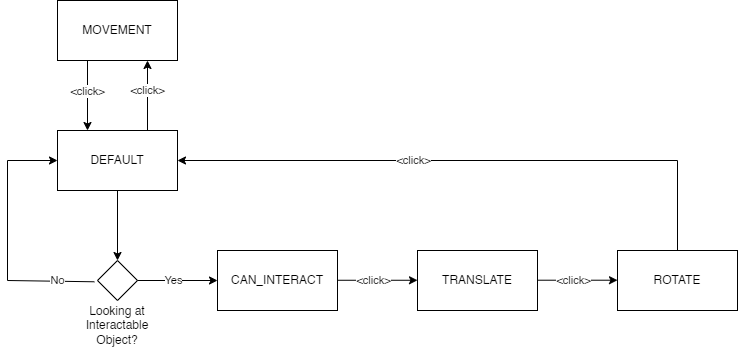

The diagram above was exported from draw.io. Its source (the exported page's mxGraphModel, read from the mxfile embedded in the PNG):
<mxGraphModel dx="1816" dy="1718" grid="1" gridSize="10" guides="1" tooltips="1" connect="1" arrows="1" fold="1" page="1" pageScale="1" pageWidth="827" pageHeight="1169" math="0" shadow="0">
  <root>
    <mxCell id="0" />
    <mxCell id="1" parent="0" />
    <mxCell id="1VtxKWJ8jkAdiA5AURod-1" value="DEFAULT" style="rounded=0;whiteSpace=wrap;html=1;" vertex="1" parent="1">
      <mxGeometry x="40" y="40" width="120" height="60" as="geometry" />
    </mxCell>
    <mxCell id="1VtxKWJ8jkAdiA5AURod-3" value="MOVEMENT" style="rounded=0;whiteSpace=wrap;html=1;" vertex="1" parent="1">
      <mxGeometry x="40" y="-90" width="120" height="60" as="geometry" />
    </mxCell>
    <mxCell id="1VtxKWJ8jkAdiA5AURod-4" value="" style="endArrow=classic;html=1;rounded=0;exitX=0.5;exitY=1;exitDx=0;exitDy=0;" edge="1" parent="1" source="1VtxKWJ8jkAdiA5AURod-1">
      <mxGeometry width="50" height="50" relative="1" as="geometry">
        <mxPoint x="170" y="80" as="sourcePoint" />
        <mxPoint x="100" y="170" as="targetPoint" />
      </mxGeometry>
    </mxCell>
    <mxCell id="1VtxKWJ8jkAdiA5AURod-5" value="" style="rhombus;whiteSpace=wrap;html=1;" vertex="1" parent="1">
      <mxGeometry x="80" y="170" width="40" height="40" as="geometry" />
    </mxCell>
    <mxCell id="1VtxKWJ8jkAdiA5AURod-6" value="Looking at Interactable Object?" style="text;html=1;strokeColor=none;fillColor=none;align=center;verticalAlign=middle;whiteSpace=wrap;rounded=0;" vertex="1" parent="1">
      <mxGeometry x="50" y="220" width="100" height="30" as="geometry" />
    </mxCell>
    <mxCell id="1VtxKWJ8jkAdiA5AURod-7" value="" style="endArrow=classic;html=1;rounded=0;exitX=1;exitY=0.5;exitDx=0;exitDy=0;" edge="1" parent="1" source="1VtxKWJ8jkAdiA5AURod-5">
      <mxGeometry width="50" height="50" relative="1" as="geometry">
        <mxPoint x="140" y="190" as="sourcePoint" />
        <mxPoint x="200" y="190" as="targetPoint" />
      </mxGeometry>
    </mxCell>
    <mxCell id="1VtxKWJ8jkAdiA5AURod-8" value="Yes" style="edgeLabel;html=1;align=center;verticalAlign=middle;resizable=0;points=[];" vertex="1" connectable="0" parent="1VtxKWJ8jkAdiA5AURod-7">
      <mxGeometry x="-0.1032" relative="1" as="geometry">
        <mxPoint as="offset" />
      </mxGeometry>
    </mxCell>
    <mxCell id="1VtxKWJ8jkAdiA5AURod-9" value="No" style="endArrow=classic;html=1;rounded=0;exitX=-0.079;exitY=0.532;exitDx=0;exitDy=0;exitPerimeter=0;entryX=0;entryY=0.5;entryDx=0;entryDy=0;" edge="1" parent="1" source="1VtxKWJ8jkAdiA5AURod-5" target="1VtxKWJ8jkAdiA5AURod-1">
      <mxGeometry x="-0.713" y="-1" width="50" height="50" relative="1" as="geometry">
        <mxPoint x="110" y="110" as="sourcePoint" />
        <mxPoint x="30" y="190" as="targetPoint" />
        <Array as="points">
          <mxPoint x="-10" y="190" />
          <mxPoint x="-10" y="70" />
        </Array>
        <mxPoint as="offset" />
      </mxGeometry>
    </mxCell>
    <mxCell id="1VtxKWJ8jkAdiA5AURod-14" value="CAN_INTERACT" style="rounded=0;whiteSpace=wrap;html=1;" vertex="1" parent="1">
      <mxGeometry x="200" y="160" width="120" height="60" as="geometry" />
    </mxCell>
    <mxCell id="1VtxKWJ8jkAdiA5AURod-17" value="TRANSLATE" style="rounded=0;whiteSpace=wrap;html=1;" vertex="1" parent="1">
      <mxGeometry x="400" y="160" width="120" height="60" as="geometry" />
    </mxCell>
    <mxCell id="1VtxKWJ8jkAdiA5AURod-18" value="" style="endArrow=classic;html=1;rounded=0;exitX=1;exitY=0.5;exitDx=0;exitDy=0;" edge="1" parent="1">
      <mxGeometry width="50" height="50" relative="1" as="geometry">
        <mxPoint x="320" y="189.76" as="sourcePoint" />
        <mxPoint x="400" y="189.76" as="targetPoint" />
      </mxGeometry>
    </mxCell>
    <mxCell id="1VtxKWJ8jkAdiA5AURod-19" value="&amp;lt;click&amp;gt;" style="edgeLabel;html=1;align=center;verticalAlign=middle;resizable=0;points=[];" vertex="1" connectable="0" parent="1VtxKWJ8jkAdiA5AURod-18">
      <mxGeometry x="-0.1032" relative="1" as="geometry">
        <mxPoint as="offset" />
      </mxGeometry>
    </mxCell>
    <mxCell id="1VtxKWJ8jkAdiA5AURod-20" value="" style="endArrow=classic;html=1;rounded=0;entryX=1;entryY=0.5;entryDx=0;entryDy=0;exitX=0.5;exitY=0;exitDx=0;exitDy=0;" edge="1" parent="1" source="1VtxKWJ8jkAdiA5AURod-22" target="1VtxKWJ8jkAdiA5AURod-1">
      <mxGeometry width="50" height="50" relative="1" as="geometry">
        <mxPoint x="460" y="160" as="sourcePoint" />
        <mxPoint x="510" y="110" as="targetPoint" />
        <Array as="points">
          <mxPoint x="660" y="70" />
        </Array>
      </mxGeometry>
    </mxCell>
    <mxCell id="1VtxKWJ8jkAdiA5AURod-21" value="&amp;lt;click&amp;gt;" style="edgeLabel;html=1;align=center;verticalAlign=middle;resizable=0;points=[];" vertex="1" connectable="0" parent="1VtxKWJ8jkAdiA5AURod-20">
      <mxGeometry x="0.138" y="2" relative="1" as="geometry">
        <mxPoint x="-18" y="-2" as="offset" />
      </mxGeometry>
    </mxCell>
    <mxCell id="1VtxKWJ8jkAdiA5AURod-22" value="ROTATE" style="rounded=0;whiteSpace=wrap;html=1;" vertex="1" parent="1">
      <mxGeometry x="600" y="160" width="120" height="60" as="geometry" />
    </mxCell>
    <mxCell id="1VtxKWJ8jkAdiA5AURod-23" value="" style="endArrow=classic;html=1;rounded=0;exitX=1;exitY=0.5;exitDx=0;exitDy=0;" edge="1" parent="1">
      <mxGeometry width="50" height="50" relative="1" as="geometry">
        <mxPoint x="520" y="189.70999999999998" as="sourcePoint" />
        <mxPoint x="600" y="189.70999999999998" as="targetPoint" />
      </mxGeometry>
    </mxCell>
    <mxCell id="1VtxKWJ8jkAdiA5AURod-24" value="&amp;lt;click&amp;gt;" style="edgeLabel;html=1;align=center;verticalAlign=middle;resizable=0;points=[];" vertex="1" connectable="0" parent="1VtxKWJ8jkAdiA5AURod-23">
      <mxGeometry x="-0.1032" relative="1" as="geometry">
        <mxPoint as="offset" />
      </mxGeometry>
    </mxCell>
    <mxCell id="1VtxKWJ8jkAdiA5AURod-26" value="" style="endArrow=classic;html=1;rounded=0;exitX=0.25;exitY=1;exitDx=0;exitDy=0;entryX=0.25;entryY=0;entryDx=0;entryDy=0;" edge="1" parent="1" source="1VtxKWJ8jkAdiA5AURod-3" target="1VtxKWJ8jkAdiA5AURod-1">
      <mxGeometry width="50" height="50" relative="1" as="geometry">
        <mxPoint x="50" y="-40" as="sourcePoint" />
        <mxPoint x="130" y="-40" as="targetPoint" />
      </mxGeometry>
    </mxCell>
    <mxCell id="1VtxKWJ8jkAdiA5AURod-27" value="&amp;lt;click&amp;gt;" style="edgeLabel;html=1;align=center;verticalAlign=middle;resizable=0;points=[];" vertex="1" connectable="0" parent="1VtxKWJ8jkAdiA5AURod-26">
      <mxGeometry x="-0.1032" relative="1" as="geometry">
        <mxPoint y="-1" as="offset" />
      </mxGeometry>
    </mxCell>
    <mxCell id="1VtxKWJ8jkAdiA5AURod-28" value="" style="endArrow=classic;html=1;rounded=0;exitX=0.75;exitY=0;exitDx=0;exitDy=0;entryX=0.75;entryY=1;entryDx=0;entryDy=0;" edge="1" parent="1" source="1VtxKWJ8jkAdiA5AURod-1" target="1VtxKWJ8jkAdiA5AURod-3">
      <mxGeometry width="50" height="50" relative="1" as="geometry">
        <mxPoint x="80" y="-50" as="sourcePoint" />
        <mxPoint x="80" y="50" as="targetPoint" />
      </mxGeometry>
    </mxCell>
    <mxCell id="1VtxKWJ8jkAdiA5AURod-29" value="&amp;lt;click&amp;gt;" style="edgeLabel;html=1;align=center;verticalAlign=middle;resizable=0;points=[];" vertex="1" connectable="0" parent="1VtxKWJ8jkAdiA5AURod-28">
      <mxGeometry x="-0.1032" relative="1" as="geometry">
        <mxPoint y="-9" as="offset" />
      </mxGeometry>
    </mxCell>
  </root>
</mxGraphModel>